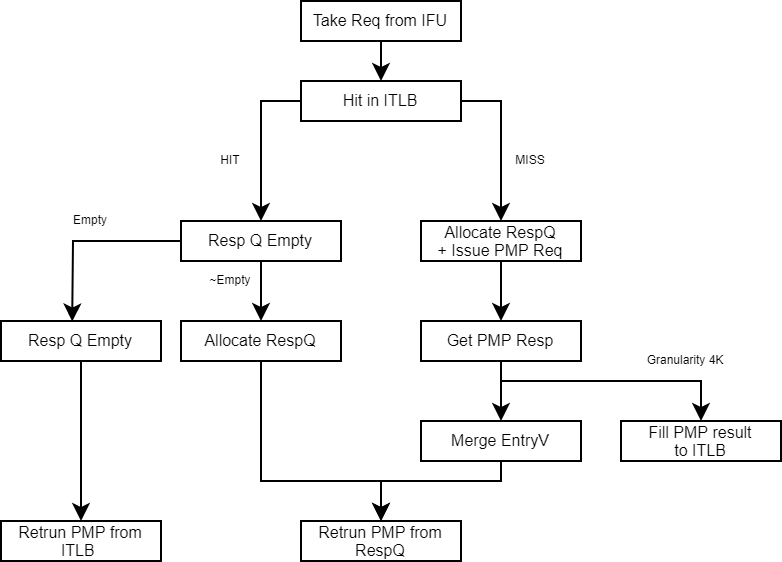

The diagram above was exported from draw.io. Its source (the exported page's mxGraphModel, read from the mxfile embedded in the PNG):
<mxGraphModel dx="513" dy="375" grid="1" gridSize="10" guides="1" tooltips="1" connect="1" arrows="1" fold="1" page="1" pageScale="1" pageWidth="827" pageHeight="1169" math="0" shadow="0">
  <root>
    <mxCell id="c2aK9Axuk65EaPvTIoZ6-0" />
    <mxCell id="c2aK9Axuk65EaPvTIoZ6-1" parent="c2aK9Axuk65EaPvTIoZ6-0" />
    <mxCell id="c2aK9Axuk65EaPvTIoZ6-3" value="&lt;font style=&quot;font-size: 8px&quot;&gt;Allocate RespQ&lt;br&gt;+ Issue PMP Req&lt;/font&gt;" style="rounded=0;whiteSpace=wrap;html=1;fontSize=6;fillColor=#FFFFFF;" vertex="1" parent="c2aK9Axuk65EaPvTIoZ6-1">
      <mxGeometry x="380" y="200" width="80" height="20" as="geometry" />
    </mxCell>
    <mxCell id="c2aK9Axuk65EaPvTIoZ6-4" value="" style="endArrow=classic;html=1;rounded=0;fontSize=6;exitX=0.5;exitY=1;exitDx=0;exitDy=0;" edge="1" parent="c2aK9Axuk65EaPvTIoZ6-1" source="c2aK9Axuk65EaPvTIoZ6-3">
      <mxGeometry width="50" height="50" relative="1" as="geometry">
        <mxPoint x="400" y="300" as="sourcePoint" />
        <mxPoint x="420" y="250" as="targetPoint" />
      </mxGeometry>
    </mxCell>
    <mxCell id="c2aK9Axuk65EaPvTIoZ6-5" value="&lt;font style=&quot;font-size: 8px&quot;&gt;Take Req from IFU&lt;/font&gt;" style="rounded=0;whiteSpace=wrap;html=1;fontSize=6;fillColor=#FFFFFF;" vertex="1" parent="c2aK9Axuk65EaPvTIoZ6-1">
      <mxGeometry x="320" y="90" width="80" height="20" as="geometry" />
    </mxCell>
    <mxCell id="c2aK9Axuk65EaPvTIoZ6-6" value="" style="endArrow=classic;html=1;rounded=0;fontSize=6;exitX=0.5;exitY=1;exitDx=0;exitDy=0;entryX=0.5;entryY=0;entryDx=0;entryDy=0;" edge="1" parent="c2aK9Axuk65EaPvTIoZ6-1" source="c2aK9Axuk65EaPvTIoZ6-5" target="c2aK9Axuk65EaPvTIoZ6-17">
      <mxGeometry width="50" height="50" relative="1" as="geometry">
        <mxPoint x="360" y="200" as="sourcePoint" />
        <mxPoint x="360" y="120" as="targetPoint" />
      </mxGeometry>
    </mxCell>
    <mxCell id="c2aK9Axuk65EaPvTIoZ6-7" value="&lt;font style=&quot;font-size: 8px&quot;&gt;Resp Q Empty&lt;/font&gt;" style="rounded=0;whiteSpace=wrap;html=1;fontSize=6;fillColor=#FFFFFF;" vertex="1" parent="c2aK9Axuk65EaPvTIoZ6-1">
      <mxGeometry x="260" y="200" width="80" height="20" as="geometry" />
    </mxCell>
    <mxCell id="c2aK9Axuk65EaPvTIoZ6-8" value="" style="endArrow=classic;html=1;rounded=0;fontSize=6;exitX=0;exitY=0.5;exitDx=0;exitDy=0;entryX=0.5;entryY=0;entryDx=0;entryDy=0;" edge="1" parent="c2aK9Axuk65EaPvTIoZ6-1" target="c2aK9Axuk65EaPvTIoZ6-7">
      <mxGeometry width="50" height="50" relative="1" as="geometry">
        <mxPoint x="320" y="140" as="sourcePoint" />
        <mxPoint x="400" y="220" as="targetPoint" />
        <Array as="points">
          <mxPoint x="300" y="140" />
        </Array>
      </mxGeometry>
    </mxCell>
    <mxCell id="c2aK9Axuk65EaPvTIoZ6-9" value="HIT" style="text;html=1;strokeColor=none;fillColor=none;align=center;verticalAlign=middle;whiteSpace=wrap;rounded=0;fontSize=6;" vertex="1" parent="c2aK9Axuk65EaPvTIoZ6-1">
      <mxGeometry x="270" y="160" width="30" height="20" as="geometry" />
    </mxCell>
    <mxCell id="c2aK9Axuk65EaPvTIoZ6-10" value="" style="endArrow=classic;html=1;rounded=0;fontSize=6;exitX=1;exitY=0.5;exitDx=0;exitDy=0;entryX=0.5;entryY=0;entryDx=0;entryDy=0;" edge="1" parent="c2aK9Axuk65EaPvTIoZ6-1" target="c2aK9Axuk65EaPvTIoZ6-3">
      <mxGeometry width="50" height="50" relative="1" as="geometry">
        <mxPoint x="400" y="140" as="sourcePoint" />
        <mxPoint x="310" y="210" as="targetPoint" />
        <Array as="points">
          <mxPoint x="420" y="140" />
        </Array>
      </mxGeometry>
    </mxCell>
    <mxCell id="c2aK9Axuk65EaPvTIoZ6-11" value="MISS" style="text;html=1;strokeColor=none;fillColor=none;align=center;verticalAlign=middle;whiteSpace=wrap;rounded=0;fontSize=6;" vertex="1" parent="c2aK9Axuk65EaPvTIoZ6-1">
      <mxGeometry x="420" y="160" width="30" height="20" as="geometry" />
    </mxCell>
    <mxCell id="c2aK9Axuk65EaPvTIoZ6-12" value="&lt;font style=&quot;font-size: 8px&quot;&gt;Merge EntryV&lt;br&gt;&lt;/font&gt;" style="rounded=0;whiteSpace=wrap;html=1;fontSize=6;fillColor=#FFFFFF;" vertex="1" parent="c2aK9Axuk65EaPvTIoZ6-1">
      <mxGeometry x="380" y="300" width="80" height="20" as="geometry" />
    </mxCell>
    <mxCell id="c2aK9Axuk65EaPvTIoZ6-13" value="&lt;font style=&quot;font-size: 8px&quot;&gt;Fill PMP result&lt;br&gt;to ITLB&lt;br&gt;&lt;/font&gt;" style="rounded=0;whiteSpace=wrap;html=1;fontSize=6;fillColor=#FFFFFF;" vertex="1" parent="c2aK9Axuk65EaPvTIoZ6-1">
      <mxGeometry x="480" y="300" width="80" height="20" as="geometry" />
    </mxCell>
    <mxCell id="c2aK9Axuk65EaPvTIoZ6-14" value="" style="endArrow=classic;html=1;rounded=0;fontSize=6;exitX=0.5;exitY=1;exitDx=0;exitDy=0;entryX=0.5;entryY=0;entryDx=0;entryDy=0;" edge="1" parent="c2aK9Axuk65EaPvTIoZ6-1" target="c2aK9Axuk65EaPvTIoZ6-13">
      <mxGeometry width="50" height="50" relative="1" as="geometry">
        <mxPoint x="420" y="270" as="sourcePoint" />
        <mxPoint x="430" y="260" as="targetPoint" />
        <Array as="points">
          <mxPoint x="420" y="280" />
          <mxPoint x="520" y="280" />
        </Array>
      </mxGeometry>
    </mxCell>
    <mxCell id="c2aK9Axuk65EaPvTIoZ6-15" value="&lt;font style=&quot;font-size: 8px&quot;&gt;Retrun PMP from RespQ&lt;br&gt;&lt;/font&gt;" style="rounded=0;whiteSpace=wrap;html=1;fontSize=6;fillColor=#FFFFFF;" vertex="1" parent="c2aK9Axuk65EaPvTIoZ6-1">
      <mxGeometry x="320" y="350" width="80" height="20" as="geometry" />
    </mxCell>
    <mxCell id="c2aK9Axuk65EaPvTIoZ6-16" value="" style="endArrow=classic;html=1;rounded=0;fontSize=6;exitX=0.5;exitY=1;exitDx=0;exitDy=0;entryX=0.5;entryY=0;entryDx=0;entryDy=0;" edge="1" parent="c2aK9Axuk65EaPvTIoZ6-1" source="c2aK9Axuk65EaPvTIoZ6-12" target="c2aK9Axuk65EaPvTIoZ6-15">
      <mxGeometry width="50" height="50" relative="1" as="geometry">
        <mxPoint x="410" y="200" as="sourcePoint" />
        <mxPoint x="430" y="260" as="targetPoint" />
        <Array as="points">
          <mxPoint x="420" y="330" />
          <mxPoint x="360" y="330" />
        </Array>
      </mxGeometry>
    </mxCell>
    <mxCell id="c2aK9Axuk65EaPvTIoZ6-17" value="&lt;font style=&quot;font-size: 8px&quot;&gt;Hit in ITLB&lt;/font&gt;" style="rounded=0;whiteSpace=wrap;html=1;fontSize=6;fillColor=#FFFFFF;" vertex="1" parent="c2aK9Axuk65EaPvTIoZ6-1">
      <mxGeometry x="320" y="130" width="80" height="20" as="geometry" />
    </mxCell>
    <mxCell id="c2aK9Axuk65EaPvTIoZ6-18" value="&lt;font style=&quot;font-size: 8px&quot;&gt;Resp Q Empty&lt;/font&gt;" style="rounded=0;whiteSpace=wrap;html=1;fontSize=6;fillColor=#FFFFFF;" vertex="1" parent="c2aK9Axuk65EaPvTIoZ6-1">
      <mxGeometry x="170" y="250" width="80" height="20" as="geometry" />
    </mxCell>
    <mxCell id="c2aK9Axuk65EaPvTIoZ6-19" value="" style="endArrow=classic;html=1;rounded=0;fontSize=6;exitX=0;exitY=0.5;exitDx=0;exitDy=0;entryX=0.445;entryY=0.012;entryDx=0;entryDy=0;entryPerimeter=0;" edge="1" parent="c2aK9Axuk65EaPvTIoZ6-1" source="c2aK9Axuk65EaPvTIoZ6-7" target="c2aK9Axuk65EaPvTIoZ6-18">
      <mxGeometry width="50" height="50" relative="1" as="geometry">
        <mxPoint x="330" y="150" as="sourcePoint" />
        <mxPoint x="310" y="210" as="targetPoint" />
        <Array as="points">
          <mxPoint x="206" y="210" />
        </Array>
      </mxGeometry>
    </mxCell>
    <mxCell id="c2aK9Axuk65EaPvTIoZ6-20" value="Empty" style="text;html=1;strokeColor=none;fillColor=none;align=center;verticalAlign=middle;whiteSpace=wrap;rounded=0;fontSize=6;" vertex="1" parent="c2aK9Axuk65EaPvTIoZ6-1">
      <mxGeometry x="200" y="190" width="30" height="20" as="geometry" />
    </mxCell>
    <mxCell id="c2aK9Axuk65EaPvTIoZ6-21" value="&lt;font style=&quot;font-size: 8px&quot;&gt;Allocate RespQ&lt;/font&gt;" style="rounded=0;whiteSpace=wrap;html=1;fontSize=6;fillColor=#FFFFFF;" vertex="1" parent="c2aK9Axuk65EaPvTIoZ6-1">
      <mxGeometry x="260" y="250" width="80" height="20" as="geometry" />
    </mxCell>
    <mxCell id="c2aK9Axuk65EaPvTIoZ6-22" value="" style="endArrow=classic;html=1;rounded=0;fontSize=6;exitX=0.5;exitY=1;exitDx=0;exitDy=0;entryX=0.5;entryY=0;entryDx=0;entryDy=0;" edge="1" parent="c2aK9Axuk65EaPvTIoZ6-1" source="c2aK9Axuk65EaPvTIoZ6-7" target="c2aK9Axuk65EaPvTIoZ6-21">
      <mxGeometry width="50" height="50" relative="1" as="geometry">
        <mxPoint x="270" y="220" as="sourcePoint" />
        <mxPoint x="215.5999999999999" y="260.2399999999999" as="targetPoint" />
      </mxGeometry>
    </mxCell>
    <mxCell id="c2aK9Axuk65EaPvTIoZ6-23" value="~Empty" style="text;html=1;strokeColor=none;fillColor=none;align=center;verticalAlign=middle;whiteSpace=wrap;rounded=0;fontSize=6;" vertex="1" parent="c2aK9Axuk65EaPvTIoZ6-1">
      <mxGeometry x="270" y="220" width="30" height="20" as="geometry" />
    </mxCell>
    <mxCell id="c2aK9Axuk65EaPvTIoZ6-25" value="Granularity 4K" style="text;html=1;strokeColor=none;fillColor=none;align=center;verticalAlign=middle;whiteSpace=wrap;rounded=0;fontSize=6;" vertex="1" parent="c2aK9Axuk65EaPvTIoZ6-1">
      <mxGeometry x="490" y="260" width="45" height="20" as="geometry" />
    </mxCell>
    <mxCell id="c2aK9Axuk65EaPvTIoZ6-26" value="&lt;font style=&quot;font-size: 8px&quot;&gt;Get PMP Resp&lt;br&gt;&lt;/font&gt;" style="rounded=0;whiteSpace=wrap;html=1;fontSize=6;fillColor=#FFFFFF;" vertex="1" parent="c2aK9Axuk65EaPvTIoZ6-1">
      <mxGeometry x="380" y="250" width="80" height="20" as="geometry" />
    </mxCell>
    <mxCell id="c2aK9Axuk65EaPvTIoZ6-27" value="" style="endArrow=classic;html=1;rounded=0;fontSize=6;exitX=0.5;exitY=1;exitDx=0;exitDy=0;entryX=0.5;entryY=0;entryDx=0;entryDy=0;" edge="1" parent="c2aK9Axuk65EaPvTIoZ6-1" source="c2aK9Axuk65EaPvTIoZ6-26" target="c2aK9Axuk65EaPvTIoZ6-12">
      <mxGeometry width="50" height="50" relative="1" as="geometry">
        <mxPoint x="430" y="230" as="sourcePoint" />
        <mxPoint x="430" y="260" as="targetPoint" />
      </mxGeometry>
    </mxCell>
    <mxCell id="c2aK9Axuk65EaPvTIoZ6-28" value="" style="endArrow=classic;html=1;rounded=0;fontSize=6;exitX=0.5;exitY=1;exitDx=0;exitDy=0;entryX=0.5;entryY=0;entryDx=0;entryDy=0;" edge="1" parent="c2aK9Axuk65EaPvTIoZ6-1" source="c2aK9Axuk65EaPvTIoZ6-21" target="c2aK9Axuk65EaPvTIoZ6-15">
      <mxGeometry width="50" height="50" relative="1" as="geometry">
        <mxPoint x="270" y="220" as="sourcePoint" />
        <mxPoint x="215.5999999999999" y="260.2399999999999" as="targetPoint" />
        <Array as="points">
          <mxPoint x="300" y="330" />
          <mxPoint x="360" y="330" />
        </Array>
      </mxGeometry>
    </mxCell>
    <mxCell id="c2aK9Axuk65EaPvTIoZ6-29" value="&lt;font style=&quot;font-size: 8px&quot;&gt;Retrun PMP from ITLB&amp;nbsp;&lt;br&gt;&lt;/font&gt;" style="rounded=0;whiteSpace=wrap;html=1;fontSize=6;fillColor=#FFFFFF;" vertex="1" parent="c2aK9Axuk65EaPvTIoZ6-1">
      <mxGeometry x="170" y="350" width="80" height="20" as="geometry" />
    </mxCell>
    <mxCell id="c2aK9Axuk65EaPvTIoZ6-30" value="" style="endArrow=classic;html=1;rounded=0;fontSize=6;exitX=0.5;exitY=1;exitDx=0;exitDy=0;entryX=0.5;entryY=0;entryDx=0;entryDy=0;" edge="1" parent="c2aK9Axuk65EaPvTIoZ6-1" source="c2aK9Axuk65EaPvTIoZ6-18" target="c2aK9Axuk65EaPvTIoZ6-29">
      <mxGeometry width="50" height="50" relative="1" as="geometry">
        <mxPoint x="310" y="280" as="sourcePoint" />
        <mxPoint x="370" y="360" as="targetPoint" />
      </mxGeometry>
    </mxCell>
  </root>
</mxGraphModel>